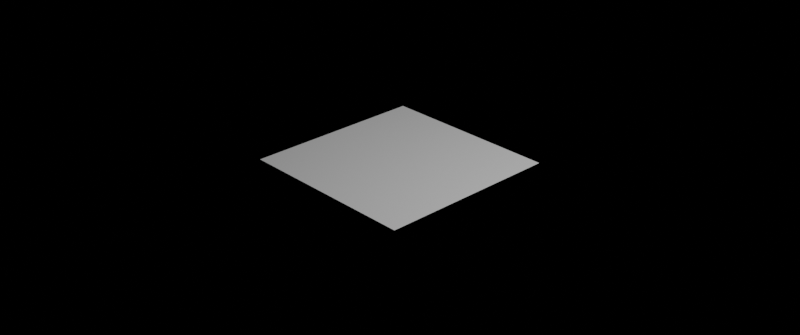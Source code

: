 # Source: set.blend  (saved by Blender 2.93.20; exported with 4.5.12 LTS)
import bpy
from mathutils import Matrix  # noqa: F401  (used for matrix-valued properties, if any)

bpy.ops.wm.read_factory_settings(use_empty=True)
scene = bpy.context.scene
scene.name = 'Scene'

# ---- collections
col_set__name_me = bpy.data.collections.new('Set (NAME ME)'); scene.collection.children.link(col_set__name_me)

# ---- world
world_world__name_me = bpy.data.worlds.new('World (NAME ME)'); scene.world = world_world__name_me
world_world__name_me.use_nodes = True; world_world__name_me.node_tree.nodes.clear()
_N = world_world__name_me.node_tree.nodes; _L = world_world__name_me.node_tree.links
n0 = _N.new('ShaderNodeOutputWorld'); n0.name = 'World Output'; n0.location = (300, 300)
n1 = _N.new('ShaderNodeBackground'); n1.name = 'Background'; n1.location = (10, 300)
n1.inputs[0].default_value = (0.0, 0.0, 0.0, 1.0)
_L.new(n1.outputs[0], n0.inputs[0])
n0.is_active_output = True
world_world__name_me.color = (0.05088, 0.05088, 0.05088)
world_world__name_me.use_sun_shadow = False
world_world__name_me.sun_shadow_jitter_overblur = 0.0

# ---- cameras
cam_camera = bpy.data.cameras.new('Camera')
cam_camera.clip_end = 100.0
cam_camera.ortho_scale = 7.314

# ---- lights
light_light = bpy.data.lights.new('Light', 'POINT')
light_light.transmission_factor = 0.0
light_light.energy = 1000.0
light_light.shadow_soft_size = 0.1
light_light.shadow_maximum_resolution = 0.006
light_light.use_absolute_resolution = True

# ---- meshes
me_plane = bpy.data.meshes.new('Plane')
me_plane.from_pydata([(-1.0, -1.0, 0.0), (1.0, -1.0, 0.0), (-1.0, 1.0, 0.0), (1.0, 1.0, 0.0)], [], [(0, 1, 3, 2)])
_uv = me_plane.uv_layers.new(name='UVMap')
_uv.uv.foreach_set('vector', [0.0, 0.0, 1.0, 0.0, 1.0, 1.0, 0.0, 1.0])
me_plane.use_remesh_fix_poles = True
me_plane.use_remesh_preserve_attributes = False
me_plane.update()

# ---- objects
ob_camera = bpy.data.objects.new('Camera', cam_camera)
ob_light = bpy.data.objects.new('Light', light_light)
ob_plane = bpy.data.objects.new('Plane', me_plane)

# ---- transforms, parenting, visibility, modifiers, constraints
ob_camera.location = (7.359, -6.926, 4.958)
ob_camera.rotation_euler = (1.109, 0.0, 0.8149)
ob_camera.lock_rotations_4d = False
ob_camera.empty_display_type = 'ARROWS'
ob_camera.color = (0.0, 0.0, 0.0, 0.0)
ob_camera.display_type = 'WIRE'
ob_camera.lineart.crease_threshold = 0.0
ob_light.location = (4.076, 1.005, 5.904)
ob_light.rotation_euler = (0.6503, 0.05522, 1.866)
ob_light.lock_rotations_4d = False
ob_light.empty_display_type = 'ARROWS'
ob_light.color = (0.0, 0.0, 0.0, 0.0)
ob_light.lineart.crease_threshold = 0.0
ob_plane.location = (0.0, 0.0, 0.0)

# ---- collection membership
scene.collection.objects.link(ob_camera)
col_set__name_me.objects.link(ob_light)
col_set__name_me.objects.link(ob_plane)

# ---- scene / render settings (as saved in the file)
scene.camera = ob_camera
scene.frame_start = 1; scene.frame_end = 1; scene.frame_set(1)
scene.render.engine = 'CYCLES'
scene.render.image_settings.color_mode = 'RGB'
scene.render.image_settings.compression = 100
scene.render.resolution_x = 2048
scene.render.resolution_y = 858
scene.cycles.samples = 256
scene.cycles.sampling_pattern = 'TABULATED_SOBOL'
scene.cycles.use_light_tree = False
scene.eevee.volumetric_tile_size = '4'
scene.eevee.use_volumetric_shadows = True
scene.eevee.use_gtao = True
scene.eevee.use_overscan = True
scene.eevee.use_raytracing = True
scene.view_settings.view_transform = 'Filmic'
bpy.context.view_layer.update()

